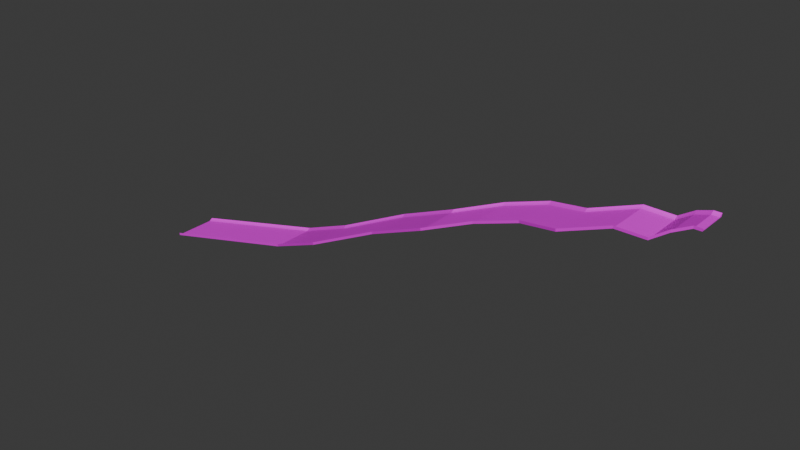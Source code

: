 # Source: downhill.blend  (saved by Blender 5.2.45; exported with 4.5.12 LTS)
import bpy
from mathutils import Matrix  # noqa: F401  (used for matrix-valued properties, if any)

bpy.ops.wm.read_factory_settings(use_empty=True)
scene = bpy.context.scene
scene.name = 'Scene'

# ---- collections
col_collection = bpy.data.collections.new('Collection'); scene.collection.children.link(col_collection)

# ---- images (referenced by path relative to the original .blend; pixels are not part of the script)
import os
ASSET_DIR = os.environ.get("B2B_ASSET_DIR", "")  # directory of the original .blend (textures are referenced by path, not embedded)
HERE = os.path.dirname(os.path.abspath(__file__))  # packed textures are extracted next to this script under _unpacked/

def load_image(name, relpath, width, height, colorspace="sRGB"):
    """Load a texture the original file referenced (path relative to the .blend, or extracted next to this script)."""
    p = next((c for c in (os.path.join(HERE, relpath), os.path.join(ASSET_DIR, relpath)) if relpath and os.path.exists(c)), "")
    if p:
        img = bpy.data.images.load(p, check_existing=True)
        img.name = name
    else:  # same state as the original file: an image datablock whose file is absent (Cycles renders it pink)
        img = bpy.data.images.new(name, width, height)
        img.source = "FILE"
        img.filepath = "//" + (relpath or name)
    img.colorspace_settings.name = colorspace
    return img
img_piskel_png = load_image('piskel.png', 'piskel.png', 1024, 1024, 'sRGB')

# ---- materials (node trees are filled in below, after node groups)
mat_material = bpy.data.materials.new('Material')
mat_material.alpha_threshold = 0.0
mat_material.use_backface_culling_lightprobe_volume = False
mat_material.roughness = 0.5
mat_material.line_color = (0.0, 0.0, 0.0, 1.0)

# ---- material node trees
mat_material.use_nodes = True; mat_material.node_tree.nodes.clear()
_N = mat_material.node_tree.nodes; _L = mat_material.node_tree.links
n0 = _N.new('ShaderNodeOutputMaterial'); n0.name = 'Material Output'; n0.location = (200, 100)
n1 = _N.new('ShaderNodeBsdfPrincipled'); n1.name = 'Principled BSDF'; n1.location = (-200, 100)
n1.inputs[10].default_value = 0.005
n2 = _N.new('ShaderNodeTexImage'); n2.name = 'Image Texture'; n2.location = (-522, 93)
n2.image = img_piskel_png
_L.new(n1.outputs[0], n0.inputs[0])
_L.new(n2.outputs[0], n1.inputs[0])
n0.is_active_output = True

# ---- world
world_world = bpy.data.worlds.new('World'); scene.world = world_world
world_world.use_nodes = True; world_world.node_tree.nodes.clear()
_N = world_world.node_tree.nodes; _L = world_world.node_tree.links
n0 = _N.new('ShaderNodeOutputWorld'); n0.name = 'World Output'; n0.location = (200, 100)
n1 = _N.new('ShaderNodeBackground'); n1.name = 'Background'; n1.location = (-200, 100)
n1.inputs[0].default_value = (0.05088, 0.05088, 0.05088, 1.0)
_L.new(n1.outputs[0], n0.inputs[0])
n0.is_active_output = True
world_world.color = (0.05088, 0.05088, 0.05088)
world_world.sun_shadow_jitter_overblur = 0.0

# ---- meshes
me_cube_001 = bpy.data.meshes.new('Cube.001')
me_cube_001.from_pydata([(-1.0, 0.0, -0.2143), (-1.0, 0.0, 0.2143), (-1.0, 9.522, -0.2143), (-1.0, 9.522, 0.2143), (1.0, 0.0, -0.2143), (1.0, 0.0, 0.2143), (1.0, 9.522, -0.2143), (1.0, 9.522, 0.2143), (-1.0, 4.867, -0.2143), (-1.0, 4.867, 0.2143), (1.0, 4.867, -0.2143), (1.0, 4.867, 0.2143), (-1.0, 11.16, -0.1309), (-1.0, 10.77, 0.9644), (1.0, 11.16, -0.1309), (1.0, 10.77, 0.9644), (-1.0, 11.57, -0.1025), (-0.9497, 11.94, 2.039), (1.0, 11.57, -0.1025), (1.05, 11.94, 2.039), (-5.312, 8.278, -5.055), (-5.312, 0.0, -5.055), (-5.312, 0.0, -4.627), (-5.312, 8.278, -4.627), (-5.312, 12.93, -4.627), (-5.312, 12.93, -5.055), (-5.312, 14.18, -3.876), (-5.312, 14.57, -4.972), (-5.262, 15.35, -2.802), (-5.312, 14.98, -4.943), (-5.312, 8.278, -5.055), (-5.312, 0.0, -5.055), (-5.312, 0.0, -4.627), (-5.312, 8.278, -4.627), (-5.312, 12.93, -4.627), (-5.312, 12.93, -5.055), (-5.312, 14.18, -3.876), (-5.312, 14.57, -4.972), (-5.262, 15.35, -2.802), (-5.312, 14.98, -4.943), (-9.81, 10.06, -12.9), (-9.81, 0.0, -12.9), (-9.81, 0.0, -12.48), (-9.81, 10.06, -12.48), (-9.81, 14.71, -12.48), (-9.81, 14.71, -12.9), (-9.81, 15.96, -11.73), (-9.81, 16.35, -12.82), (-9.76, 17.13, -10.65), (-9.81, 16.76, -12.79), (-18.11, 10.35, -12.68), (-18.11, 0.0, -12.68), (-18.11, 0.0, -12.25), (-18.11, 10.35, -12.25), (-18.11, 15.01, -12.25), (-18.11, 15.01, -12.68), (-18.11, 16.25, -11.5), (-18.11, 16.64, -12.6), (-18.06, 17.42, -10.43), (-18.11, 17.05, -12.57), (-1.0, -9.522, -0.2143), (-1.0, -9.522, 0.2143), (1.0, -9.522, -0.2143), (1.0, -9.522, 0.2143), (-1.0, -4.867, -0.2143), (-1.0, -4.867, 0.2143), (1.0, -4.867, -0.2143), (1.0, -4.867, 0.2143), (-1.0, -11.16, -0.1309), (-1.0, -10.77, 0.9644), (1.0, -11.16, -0.1309), (1.0, -10.77, 0.9644), (-1.0, -11.57, -0.1025), (-0.9497, -11.94, 2.039), (1.0, -11.57, -0.1025), (1.05, -11.94, 2.039), (-5.312, -8.278, -5.055), (-5.312, -8.278, -4.627), (-5.312, -12.93, -4.627), (-5.312, -12.93, -5.055), (-5.312, -14.18, -3.876), (-5.312, -14.57, -4.972), (-5.262, -15.35, -2.802), (-5.312, -14.98, -4.943), (-5.312, -8.278, -5.055), (-5.312, -8.278, -4.627), (-5.312, -12.93, -4.627), (-5.312, -12.93, -5.055), (-5.312, -14.18, -3.876), (-5.312, -14.57, -4.972), (-5.262, -15.35, -2.802), (-5.312, -14.98, -4.943), (-9.81, -10.06, -12.9), (-9.81, -10.06, -12.48), (-9.81, -14.71, -12.48), (-9.81, -14.71, -12.9), (-9.81, -15.96, -11.73), (-9.81, -16.35, -12.82), (-9.76, -17.13, -10.65), (-9.81, -16.76, -12.79), (-18.11, -10.35, -12.68), (-18.11, -10.35, -12.25), (-18.11, -15.01, -12.25), (-18.11, -15.01, -12.68), (-18.11, -16.25, -11.5), (-18.11, -16.64, -12.6), (-18.06, -17.42, -10.43), (-18.11, -17.05, -12.57), (-67.47, -0.6499, -52.55), (-67.47, -11.0, -52.55), (-67.47, -11.0, -52.12), (-67.47, -0.6499, -52.12), (-67.47, 4.005, -52.12), (-67.47, 4.005, -52.55), (-67.47, 5.248, -51.37), (-67.47, 5.64, -52.46), (-67.42, 6.422, -50.29), (-67.47, 6.051, -52.44), (-67.47, -21.35, -52.55), (-67.47, -21.35, -52.12), (-67.47, -26.01, -52.12), (-67.47, -26.01, -52.55), (-67.47, -27.25, -51.37), (-67.47, -27.64, -52.46), (-67.42, -28.43, -50.29), (-67.47, -28.06, -52.44), (-127.0, 20.93, -126.2), (-127.0, 10.58, -126.2), (-127.0, 10.58, -125.8), (-127.0, 20.93, -125.8), (-127.0, 25.58, -125.8), (-127.0, 25.58, -126.2), (-127.0, 26.83, -125.0), (-127.0, 27.22, -126.1), (-126.9, 28.0, -123.9), (-127.0, 27.63, -126.1), (-127.0, 0.2241, -126.2), (-127.0, 0.2241, -125.8), (-127.0, -4.431, -125.8), (-127.0, -4.431, -126.2), (-127.0, -5.674, -125.0), (-127.0, -6.065, -126.1), (-126.9, -6.848, -123.9), (-127.0, -6.476, -126.1), (-166.7, 10.35, -147.0), (-166.7, 0.0, -147.0), (-166.7, 0.0, -146.6), (-166.7, 10.35, -146.6), (-166.7, 15.01, -146.6), (-166.7, 15.01, -147.0), (-166.7, 16.25, -145.8), (-166.7, 16.64, -146.9), (-166.6, 17.42, -144.7), (-166.7, 17.05, -146.9), (-166.7, -10.35, -147.0), (-166.7, -10.35, -146.6), (-166.7, -15.01, -146.6), (-166.7, -15.01, -147.0), (-166.7, -16.25, -145.8), (-166.7, -16.64, -146.9), (-166.6, -17.42, -144.7), (-166.7, -17.05, -146.9), (-54.98, 17.05, -41.17), (-42.68, 20.04, -31.33), (-30.4, 9.135, -22.1), (-30.4, 8.724, -22.13), (-42.68, 19.62, -31.35), (-54.98, 16.64, -41.19), (-54.98, 15.01, -41.28), (-42.68, 17.99, -31.44), (-30.4, 7.089, -22.21), (-30.4, 2.434, -22.21), (-42.68, 13.34, -31.44), (-54.98, 10.35, -41.28), (-54.98, 16.25, -40.1), (-42.68, 19.23, -30.26), (-30.4, 8.332, -21.03), (-30.35, 9.506, -19.96), (-42.63, 20.41, -29.19), (-54.93, 17.42, -39.02), (-30.4, 2.434, -21.78), (-42.68, 13.34, -31.01), (-54.98, 10.35, -40.85), (-54.98, 0.0, -40.85), (-42.68, 2.983, -31.01), (-30.4, -7.918, -21.78), (-30.4, -22.93, -21.78), (-42.68, -12.03, -31.01), (-54.98, -15.01, -40.85), (-54.98, -16.25, -40.1), (-42.68, -13.27, -30.26), (-30.4, -24.17, -21.03), (-30.4, -18.27, -22.21), (-42.68, -7.37, -31.44), (-54.98, -10.35, -41.28), (-54.98, 0.0, -41.28), (-42.68, 2.983, -31.44), (-30.4, -7.918, -22.21), (-30.4, -24.56, -22.13), (-42.68, -13.66, -31.35), (-54.98, -16.64, -41.19), (-54.98, -15.01, -41.28), (-42.68, -12.03, -31.44), (-30.4, -22.93, -22.21), (-30.4, -18.27, -21.78), (-42.68, -7.37, -31.01), (-54.98, -10.35, -40.85), (-30.35, -25.34, -19.96), (-42.63, -14.44, -29.19), (-54.93, -17.42, -39.02), (-54.98, -17.05, -41.17), (-42.68, -14.07, -31.33), (-30.4, -24.97, -22.1), (-54.98, 15.01, -40.85), (-42.68, 17.99, -31.01), (-30.4, 7.089, -21.78), (-87.32, -14.96, -76.13), (-107.1, -19.92, -100.0), (-107.1, 11.34, -100.8), (-87.32, 16.3, -76.88), (-87.32, 17.55, -76.13), (-107.1, 12.58, -100.0), (-107.1, 6.685, -101.2), (-87.32, 11.65, -77.31), (-87.32, 1.295, -77.31), (-107.1, -3.667, -101.2), (-107.1, -20.72, -101.1), (-87.32, -15.76, -77.2), (-87.27, -16.13, -75.06), (-107.1, -21.09, -98.97), (-87.32, -13.71, -77.31), (-107.1, -18.68, -101.2), (-107.1, -14.02, -101.2), (-87.32, -9.058, -77.31), (-87.32, 16.3, -77.31), (-107.1, 11.34, -101.2), (-107.1, 12.97, -101.1), (-87.32, 17.94, -77.23), (-107.1, -20.31, -101.1), (-87.32, -15.35, -77.23), (-107.1, 6.685, -100.8), (-87.32, 11.65, -76.88), (-87.32, 1.295, -76.88), (-107.1, -3.667, -100.8), (-107.1, -14.02, -100.8), (-87.32, -9.058, -76.88), (-87.32, 18.35, -77.2), (-107.1, 13.39, -101.1), (-107.1, 13.76, -98.97), (-87.27, 18.72, -75.06), (-87.32, -13.71, -76.88), (-107.1, -18.68, -100.8)], [], [(2, 8, 20, 25), (3, 7, 15, 13), (10, 11, 5, 4), (4, 5, 1, 0), (8, 10, 4, 0), (11, 9, 1, 5), (7, 3, 9, 11), (2, 6, 10, 8), (6, 7, 11, 10), (3, 13, 26, 24), (13, 15, 19, 17), (0, 1, 22, 21), (7, 6, 14, 15), (6, 2, 12, 14), (16, 17, 19, 18), (17, 16, 29, 28), (15, 14, 18, 19), (14, 12, 16, 18), (20, 21, 31, 30), (28, 29, 39, 38), (27, 25, 35, 37), (23, 24, 34, 33), (9, 3, 24, 23), (12, 2, 25, 27), (13, 17, 28, 26), (1, 9, 23, 22), (16, 12, 27, 29), (8, 0, 21, 20), (36, 38, 48, 46), (35, 30, 40, 45), (30, 31, 41, 40), (38, 39, 49, 48), (25, 20, 30, 35), (26, 28, 38, 36), (21, 22, 32, 31), (24, 26, 36, 34), (22, 23, 33, 32), (29, 27, 37, 39), (46, 48, 58, 56), (45, 40, 50, 55), (40, 41, 51, 50), (48, 49, 59, 58), (31, 32, 42, 41), (34, 36, 46, 44), (32, 33, 43, 42), (39, 37, 47, 49), (33, 34, 44, 43), (37, 35, 45, 47), (188, 206, 119, 120), (201, 200, 123, 121), (195, 194, 118, 109), (189, 188, 120, 122), (41, 42, 52, 51), (44, 46, 56, 54), (42, 43, 53, 52), (49, 47, 57, 59), (43, 44, 54, 53), (47, 45, 55, 57), (60, 79, 76, 64), (61, 69, 71, 63), (66, 4, 5, 67), (64, 0, 4, 66), (67, 5, 1, 65), (63, 67, 65, 61), (60, 64, 66, 62), (62, 66, 67, 63), (61, 78, 80, 69), (69, 73, 75, 71), (63, 71, 70, 62), (62, 70, 68, 60), (72, 74, 75, 73), (73, 82, 83, 72), (71, 75, 74, 70), (70, 74, 72, 68), (76, 84, 31, 21), (82, 90, 91, 83), (81, 89, 87, 79), (77, 85, 86, 78), (65, 77, 78, 61), (68, 81, 79, 60), (69, 80, 82, 73), (1, 22, 77, 65), (72, 83, 81, 68), (64, 76, 21, 0), (88, 96, 98, 90), (87, 95, 92, 84), (84, 92, 41, 31), (90, 98, 99, 91), (79, 87, 84, 76), (80, 88, 90, 82), (78, 86, 88, 80), (22, 32, 85, 77), (83, 91, 89, 81), (96, 104, 106, 98), (95, 103, 100, 92), (92, 100, 51, 41), (98, 106, 107, 99), (86, 94, 96, 88), (32, 42, 93, 85), (91, 99, 97, 89), (85, 93, 94, 86), (89, 97, 95, 87), (183, 182, 111, 110), (162, 167, 115, 117), (168, 173, 108, 113), (174, 179, 116, 114), (94, 102, 104, 96), (42, 52, 101, 93), (99, 107, 105, 97), (93, 101, 102, 94), (97, 105, 103, 95), (240, 218, 130, 129), (238, 226, 143, 141), (236, 235, 131, 133), (232, 231, 139, 136), (229, 217, 140, 142), (218, 221, 132, 130), (222, 225, 127, 126), (226, 229, 142, 143), (210, 209, 124, 125), (173, 195, 109, 108), (213, 174, 114, 112), (209, 189, 122, 124), (194, 201, 121, 118), (167, 168, 113, 115), (200, 210, 125, 123), (182, 213, 112, 111), (206, 183, 110, 119), (179, 162, 117, 116), (129, 130, 148, 147), (141, 143, 161, 159), (133, 131, 149, 151), (136, 139, 157, 154), (142, 140, 158, 160), (130, 132, 150, 148), (126, 127, 145, 144), (143, 142, 160, 161), (244, 243, 128, 137), (248, 247, 135, 134), (221, 248, 134, 132), (235, 222, 126, 131), (247, 236, 133, 135), (243, 240, 129, 128), (217, 251, 138, 140), (225, 232, 136, 127), (231, 238, 141, 139), (251, 244, 137, 138), (144, 147, 148, 149), (145, 146, 147, 144), (149, 148, 150, 151), (151, 150, 152, 153), (154, 157, 156, 155), (145, 154, 155, 146), (157, 159, 158, 156), (159, 161, 160, 158), (137, 128, 146, 155), (134, 135, 153, 152), (132, 134, 152, 150), (131, 126, 144, 149), (135, 133, 151, 153), (128, 129, 147, 146), (140, 138, 156, 158), (127, 136, 154, 145), (139, 141, 159, 157), (138, 137, 155, 156), (58, 59, 164, 177), (177, 164, 163, 178), (178, 163, 162, 179), (101, 52, 185, 204), (204, 185, 184, 205), (205, 184, 183, 206), (53, 54, 215, 180), (180, 215, 214, 181), (181, 214, 213, 182), (105, 107, 212, 198), (198, 212, 211, 199), (199, 211, 210, 200), (57, 55, 170, 165), (165, 170, 169, 166), (166, 169, 168, 167), (100, 103, 203, 192), (192, 203, 202, 193), (193, 202, 201, 194), (106, 104, 191, 207), (207, 191, 190, 208), (208, 190, 189, 209), (54, 56, 176, 215), (215, 176, 175, 214), (214, 175, 174, 213), (50, 51, 197, 171), (171, 197, 196, 172), (172, 196, 195, 173), (107, 106, 207, 212), (212, 207, 208, 211), (211, 208, 209, 210), (56, 58, 177, 176), (176, 177, 178, 175), (175, 178, 179, 174), (55, 50, 171, 170), (170, 171, 172, 169), (169, 172, 173, 168), (59, 57, 165, 164), (164, 165, 166, 163), (163, 166, 167, 162), (52, 53, 180, 185), (185, 180, 181, 184), (184, 181, 182, 183), (104, 102, 186, 191), (191, 186, 187, 190), (190, 187, 188, 189), (51, 100, 192, 197), (197, 192, 193, 196), (196, 193, 194, 195), (103, 105, 198, 203), (203, 198, 199, 202), (202, 199, 200, 201), (102, 101, 204, 186), (186, 204, 205, 187), (187, 205, 206, 188), (120, 119, 245, 250), (250, 245, 244, 251), (121, 123, 239, 230), (230, 239, 238, 231), (109, 118, 233, 224), (224, 233, 232, 225), (122, 120, 250, 216), (216, 250, 251, 217), (110, 111, 241, 242), (242, 241, 240, 243), (117, 115, 237, 246), (246, 237, 236, 247), (113, 108, 223, 234), (234, 223, 222, 235), (114, 116, 249, 220), (220, 249, 248, 221), (116, 117, 246, 249), (249, 246, 247, 248), (119, 110, 242, 245), (245, 242, 243, 244), (125, 124, 228, 227), (227, 228, 229, 226), (108, 109, 224, 223), (223, 224, 225, 222), (112, 114, 220, 219), (219, 220, 221, 218), (124, 122, 216, 228), (228, 216, 217, 229), (118, 121, 230, 233), (233, 230, 231, 232), (115, 113, 234, 237), (237, 234, 235, 236), (123, 125, 227, 239), (239, 227, 226, 238), (111, 112, 219, 241), (241, 219, 218, 240)])
_uv = me_cube_001.uv_layers.new(name='UVMap')
_uv.uv.foreach_set('vector', [0.125, 0.5, 0.125, 0.625, 0.125, 0.625, 0.125, 0.5, 0.875, 0.5, 0.625, 0.5, 0.625, 0.5, 0.875, 0.5, 0.375, 0.625, 0.625, 0.625, 0.625, 0.75, 0.375, 0.75, 0.375, 0.75, 0.625, 0.75, 0.625, 1.0, 0.375, 1.0, 0.125, 0.625, 0.375, 0.625, 0.375, 0.75, 0.125, 0.75, 0.625, 0.625, 0.875, 0.625, 0.875, 0.75, 0.625, 0.75, 0.625, 0.5, 0.875, 0.5, 0.875, 0.625, 0.625, 0.625, 0.125, 0.5, 0.375, 0.5, 0.375, 0.625, 0.125, 0.625, 0.375, 0.5, 0.625, 0.5, 0.625, 0.625, 0.375, 0.625, 0.875, 0.5, 0.875, 0.5, 0.875, 0.5, 0.875, 0.5, 0.875, 0.5, 0.625, 0.5, 0.625, 0.5, 0.875, 0.5, 0.375, 1.0, 0.625, 1.0, 0.625, 1.0, 0.375, 1.0, 0.625, 0.5, 0.375, 0.5, 0.375, 0.5, 0.625, 0.5, 0.375, 0.5, 0.125, 0.5, 0.125, 0.5, 0.375, 0.5, 0.375, 0.25, 0.625, 0.25, 0.625, 0.5, 0.375, 0.5, 0.625, 0.25, 0.375, 0.25, 0.375, 0.25, 0.625, 0.25, 0.625, 0.5, 0.375, 0.5, 0.375, 0.5, 0.625, 0.5, 0.375, 0.5, 0.125, 0.5, 0.125, 0.5, 0.375, 0.5, 0.125, 0.625, 0.125, 0.75, 0.125, 0.75, 0.125, 0.625, 0.625, 0.25, 0.375, 0.25, 0.375, 0.25, 0.625, 0.25, 0.125, 0.5, 0.125, 0.5, 0.125, 0.5, 0.125, 0.5, 0.875, 0.625, 0.875, 0.5, 0.875, 0.5, 0.875, 0.625, 0.875, 0.625, 0.875, 0.5, 0.875, 0.5, 0.875, 0.625, 0.125, 0.5, 0.125, 0.5, 0.125, 0.5, 0.125, 0.5, 0.875, 0.5, 0.875, 0.5, 0.875, 0.5, 0.875, 0.5, 0.875, 0.75, 0.875, 0.625, 0.875, 0.625, 0.875, 0.75, 0.125, 0.5, 0.125, 0.5, 0.125, 0.5, 0.125, 0.5, 0.125, 0.625, 0.125, 0.75, 0.125, 0.75, 0.125, 0.625, 0.875, 0.5, 0.875, 0.5, 0.875, 0.5, 0.875, 0.5, 0.125, 0.5, 0.125, 0.625, 0.125, 0.625, 0.125, 0.5, 0.125, 0.625, 0.125, 0.75, 0.125, 0.75, 0.125, 0.625, 0.625, 0.25, 0.375, 0.25, 0.375, 0.25, 0.625, 0.25, 0.125, 0.5, 0.125, 0.625, 0.125, 0.625, 0.125, 0.5, 0.875, 0.5, 0.875, 0.5, 0.875, 0.5, 0.875, 0.5, 0.375, 1.0, 0.625, 1.0, 0.625, 1.0, 0.375, 1.0, 0.875, 0.5, 0.875, 0.5, 0.875, 0.5, 0.875, 0.5, 0.875, 0.75, 0.875, 0.625, 0.875, 0.625, 0.875, 0.75, 0.125, 0.5, 0.125, 0.5, 0.125, 0.5, 0.125, 0.5, 0.875, 0.5, 0.875, 0.5, 0.875, 0.5, 0.875, 0.5, 0.125, 0.5, 0.125, 0.625, 0.125, 0.625, 0.125, 0.5, 0.125, 0.625, 0.125, 0.75, 0.125, 0.75, 0.125, 0.625, 0.625, 0.25, 0.375, 0.25, 0.375, 0.25, 0.625, 0.25, 0.375, 1.0, 0.625, 1.0, 0.625, 1.0, 0.375, 1.0, 0.875, 0.5, 0.875, 0.5, 0.875, 0.5, 0.875, 0.5, 0.875, 0.75, 0.875, 0.625, 0.875, 0.625, 0.875, 0.75, 0.125, 0.5, 0.125, 0.5, 0.125, 0.5, 0.125, 0.5, 0.875, 0.625, 0.875, 0.5, 0.875, 0.5, 0.875, 0.625, 0.125, 0.5, 0.125, 0.5, 0.125, 0.5, 0.125, 0.5, 0.875, 0.5, 0.875, 0.625, 0.875, 0.625, 0.875, 0.5, 0.125, 0.5, 0.125, 0.5, 0.125, 0.5, 0.125, 0.5, 0.125, 0.75, 0.125, 0.625, 0.125, 0.625, 0.125, 0.75, 0.875, 0.5, 0.875, 0.5, 0.875, 0.5, 0.875, 0.5, 0.375, 1.0, 0.625, 1.0, 0.625, 1.0, 0.375, 1.0, 0.875, 0.5, 0.875, 0.5, 0.875, 0.5, 0.875, 0.5, 0.875, 0.75, 0.875, 0.625, 0.875, 0.625, 0.875, 0.75, 0.125, 0.5, 0.125, 0.5, 0.125, 0.5, 0.125, 0.5, 0.875, 0.625, 0.875, 0.5, 0.875, 0.5, 0.875, 0.625, 0.125, 0.5, 0.125, 0.5, 0.125, 0.5, 0.125, 0.5, 0.125, 0.5, 0.125, 0.5, 0.125, 0.625, 0.125, 0.625, 0.875, 0.5, 0.875, 0.5, 0.625, 0.5, 0.625, 0.5, 0.375, 0.625, 0.375, 0.75, 0.625, 0.75, 0.625, 0.625, 0.125, 0.625, 0.125, 0.75, 0.375, 0.75, 0.375, 0.625, 0.625, 0.625, 0.625, 0.75, 0.875, 0.75, 0.875, 0.625, 0.625, 0.5, 0.625, 0.625, 0.875, 0.625, 0.875, 0.5, 0.125, 0.5, 0.125, 0.625, 0.375, 0.625, 0.375, 0.5, 0.375, 0.5, 0.375, 0.625, 0.625, 0.625, 0.625, 0.5, 0.875, 0.5, 0.875, 0.5, 0.875, 0.5, 0.875, 0.5, 0.875, 0.5, 0.875, 0.5, 0.625, 0.5, 0.625, 0.5, 0.625, 0.5, 0.625, 0.5, 0.375, 0.5, 0.375, 0.5, 0.375, 0.5, 0.375, 0.5, 0.125, 0.5, 0.125, 0.5, 0.375, 0.25, 0.375, 0.5, 0.625, 0.5, 0.625, 0.25, 0.625, 0.25, 0.625, 0.25, 0.375, 0.25, 0.375, 0.25, 0.625, 0.5, 0.625, 0.5, 0.375, 0.5, 0.375, 0.5, 0.375, 0.5, 0.375, 0.5, 0.125, 0.5, 0.125, 0.5, 0.125, 0.625, 0.125, 0.625, 0.125, 0.75, 0.125, 0.75, 0.625, 0.25, 0.625, 0.25, 0.375, 0.25, 0.375, 0.25, 0.125, 0.5, 0.125, 0.5, 0.125, 0.5, 0.125, 0.5, 0.875, 0.625, 0.875, 0.625, 0.875, 0.5, 0.875, 0.5, 0.875, 0.625, 0.875, 0.625, 0.875, 0.5, 0.875, 0.5, 0.125, 0.5, 0.125, 0.5, 0.125, 0.5, 0.125, 0.5, 0.875, 0.5, 0.875, 0.5, 0.875, 0.5, 0.875, 0.5, 0.875, 0.75, 0.875, 0.75, 0.875, 0.625, 0.875, 0.625, 0.125, 0.5, 0.125, 0.5, 0.125, 0.5, 0.125, 0.5, 0.125, 0.625, 0.125, 0.625, 0.125, 0.75, 0.125, 0.75, 0.875, 0.5, 0.875, 0.5, 0.875, 0.5, 0.875, 0.5, 0.125, 0.5, 0.125, 0.5, 0.125, 0.625, 0.125, 0.625, 0.125, 0.625, 0.125, 0.625, 0.125, 0.75, 0.125, 0.75, 0.625, 0.25, 0.625, 0.25, 0.375, 0.25, 0.375, 0.25, 0.125, 0.5, 0.125, 0.5, 0.125, 0.625, 0.125, 0.625, 0.875, 0.5, 0.875, 0.5, 0.875, 0.5, 0.875, 0.5, 0.875, 0.5, 0.875, 0.5, 0.875, 0.5, 0.875, 0.5, 0.875, 0.75, 0.875, 0.75, 0.875, 0.625, 0.875, 0.625, 0.125, 0.5, 0.125, 0.5, 0.125, 0.5, 0.125, 0.5, 0.875, 0.5, 0.875, 0.5, 0.875, 0.5, 0.875, 0.5, 0.125, 0.5, 0.125, 0.5, 0.125, 0.625, 0.125, 0.625, 0.125, 0.625, 0.125, 0.625, 0.125, 0.75, 0.125, 0.75, 0.625, 0.25, 0.625, 0.25, 0.375, 0.25, 0.375, 0.25, 0.875, 0.5, 0.875, 0.5, 0.875, 0.5, 0.875, 0.5, 0.875, 0.75, 0.875, 0.75, 0.875, 0.625, 0.875, 0.625, 0.125, 0.5, 0.125, 0.5, 0.125, 0.5, 0.125, 0.5, 0.875, 0.625, 0.875, 0.625, 0.875, 0.5, 0.875, 0.5, 0.125, 0.5, 0.125, 0.5, 0.125, 0.5, 0.125, 0.5, 0.875, 0.75, 0.875, 0.625, 0.875, 0.625, 0.875, 0.75, 0.125, 0.5, 0.125, 0.5, 0.125, 0.5, 0.125, 0.5, 0.125, 0.5, 0.125, 0.625, 0.125, 0.625, 0.125, 0.5, 0.875, 0.5, 0.875, 0.5, 0.875, 0.5, 0.875, 0.5, 0.875, 0.5, 0.875, 0.5, 0.875, 0.5, 0.875, 0.5, 0.875, 0.75, 0.875, 0.75, 0.875, 0.625, 0.875, 0.625, 0.125, 0.5, 0.125, 0.5, 0.125, 0.5, 0.125, 0.5, 0.875, 0.625, 0.875, 0.625, 0.875, 0.5, 0.875, 0.5, 0.125, 0.5, 0.125, 0.5, 0.125, 0.5, 0.125, 0.5, 0.875, 0.625, 0.875, 0.5, 0.875, 0.5, 0.875, 0.625, 0.125, 0.5, 0.125, 0.5, 0.125, 0.5, 0.125, 0.5, 0.125, 0.5, 0.125, 0.5, 0.125, 0.5, 0.125, 0.5, 0.125, 0.625, 0.125, 0.5, 0.125, 0.5, 0.125, 0.625, 0.875, 0.5, 0.875, 0.5, 0.875, 0.5, 0.875, 0.5, 0.875, 0.5, 0.875, 0.5, 0.875, 0.5, 0.875, 0.5, 0.125, 0.625, 0.125, 0.75, 0.125, 0.75, 0.125, 0.625, 0.375, 0.25, 0.625, 0.25, 0.625, 0.25, 0.375, 0.25, 0.375, 0.25, 0.625, 0.25, 0.625, 0.25, 0.375, 0.25, 0.125, 0.625, 0.125, 0.75, 0.125, 0.75, 0.125, 0.625, 0.875, 0.5, 0.875, 0.5, 0.875, 0.5, 0.875, 0.5, 0.875, 0.5, 0.875, 0.5, 0.875, 0.5, 0.875, 0.5, 0.125, 0.625, 0.125, 0.5, 0.125, 0.5, 0.125, 0.625, 0.125, 0.5, 0.125, 0.5, 0.125, 0.5, 0.125, 0.5, 0.125, 0.5, 0.125, 0.5, 0.125, 0.5, 0.125, 0.5, 0.875, 0.625, 0.875, 0.5, 0.875, 0.5, 0.875, 0.625, 0.875, 0.625, 0.875, 0.75, 0.875, 0.75, 0.875, 0.625, 0.625, 0.25, 0.375, 0.25, 0.375, 0.25, 0.625, 0.25, 0.875, 0.625, 0.875, 0.5, 0.875, 0.5, 0.875, 0.625, 0.125, 0.5, 0.125, 0.5, 0.125, 0.5, 0.125, 0.5, 0.125, 0.5, 0.125, 0.5, 0.125, 0.5, 0.125, 0.5, 0.125, 0.625, 0.125, 0.5, 0.125, 0.5, 0.125, 0.625, 0.875, 0.5, 0.875, 0.5, 0.875, 0.5, 0.875, 0.5, 0.875, 0.5, 0.875, 0.5, 0.875, 0.5, 0.875, 0.5, 0.125, 0.625, 0.125, 0.75, 0.125, 0.75, 0.125, 0.625, 0.375, 0.25, 0.625, 0.25, 0.625, 0.25, 0.375, 0.25, 0.875, 0.625, 0.875, 0.75, 0.875, 0.75, 0.875, 0.625, 0.625, 0.25, 0.375, 0.25, 0.375, 0.25, 0.625, 0.25, 0.875, 0.5, 0.875, 0.5, 0.875, 0.5, 0.875, 0.5, 0.125, 0.5, 0.125, 0.625, 0.125, 0.625, 0.125, 0.5, 0.125, 0.5, 0.125, 0.5, 0.125, 0.5, 0.125, 0.5, 0.875, 0.75, 0.875, 0.625, 0.875, 0.625, 0.875, 0.75, 0.875, 0.5, 0.875, 0.5, 0.875, 0.5, 0.875, 0.5, 0.125, 0.75, 0.125, 0.625, 0.125, 0.625, 0.125, 0.75, 0.125, 0.5, 0.125, 0.5, 0.125, 0.5, 0.125, 0.5, 0.875, 0.5, 0.875, 0.625, 0.875, 0.625, 0.875, 0.5, 0.375, 0.125, 0.625, 0.125, 0.625, 0.25, 0.375, 0.25, 0.375, 0.0, 0.625, 0.0, 0.625, 0.125, 0.375, 0.125, 0.375, 0.25, 0.625, 0.25, 0.625, 0.25, 0.375, 0.25, 0.375, 0.25, 0.625, 0.25, 0.625, 0.25, 0.375, 0.25, 0.375, 0.125, 0.375, 0.25, 0.625, 0.25, 0.625, 0.125, 0.375, 0.0, 0.375, 0.125, 0.625, 0.125, 0.625, 0.0, 0.375, 0.25, 0.375, 0.25, 0.625, 0.25, 0.625, 0.25, 0.375, 0.25, 0.375, 0.25, 0.625, 0.25, 0.625, 0.25, 0.875, 0.625, 0.875, 0.75, 0.875, 0.75, 0.875, 0.625, 0.625, 0.25, 0.375, 0.25, 0.375, 0.25, 0.625, 0.25, 0.875, 0.5, 0.875, 0.5, 0.875, 0.5, 0.875, 0.5, 0.125, 0.5, 0.125, 0.625, 0.125, 0.625, 0.125, 0.5, 0.125, 0.5, 0.125, 0.5, 0.125, 0.5, 0.125, 0.5, 0.875, 0.75, 0.875, 0.625, 0.875, 0.625, 0.875, 0.75, 0.875, 0.5, 0.875, 0.5, 0.875, 0.5, 0.875, 0.5, 0.125, 0.75, 0.125, 0.625, 0.125, 0.625, 0.125, 0.75, 0.125, 0.5, 0.125, 0.5, 0.125, 0.5, 0.125, 0.5, 0.875, 0.5, 0.875, 0.625, 0.875, 0.625, 0.875, 0.5, 0.625, 0.25, 0.375, 0.25, 0.375, 0.25, 0.625, 0.25, 0.625, 0.25, 0.375, 0.25, 0.375, 0.25, 0.625, 0.25, 0.625, 0.25, 0.375, 0.25, 0.375, 0.25, 0.625, 0.25, 0.875, 0.625, 0.875, 0.75, 0.875, 0.75, 0.875, 0.625, 0.875, 0.625, 0.875, 0.75, 0.875, 0.75, 0.875, 0.625, 0.875, 0.625, 0.875, 0.75, 0.875, 0.75, 0.875, 0.625, 0.875, 0.625, 0.875, 0.5, 0.875, 0.5, 0.875, 0.625, 0.875, 0.625, 0.875, 0.5, 0.875, 0.5, 0.875, 0.625, 0.875, 0.625, 0.875, 0.5, 0.875, 0.5, 0.875, 0.625, 0.125, 0.5, 0.125, 0.5, 0.125, 0.5, 0.125, 0.5, 0.125, 0.5, 0.125, 0.5, 0.125, 0.5, 0.125, 0.5, 0.125, 0.5, 0.125, 0.5, 0.125, 0.5, 0.125, 0.5, 0.125, 0.5, 0.125, 0.5, 0.125, 0.5, 0.125, 0.5, 0.125, 0.5, 0.125, 0.5, 0.125, 0.5, 0.125, 0.5, 0.125, 0.5, 0.125, 0.5, 0.125, 0.5, 0.125, 0.5, 0.125, 0.625, 0.125, 0.5, 0.125, 0.5, 0.125, 0.625, 0.125, 0.625, 0.125, 0.5, 0.125, 0.5, 0.125, 0.625, 0.125, 0.625, 0.125, 0.5, 0.125, 0.5, 0.125, 0.625, 0.875, 0.5, 0.875, 0.5, 0.875, 0.5, 0.875, 0.5, 0.875, 0.5, 0.875, 0.5, 0.875, 0.5, 0.875, 0.5, 0.875, 0.5, 0.875, 0.5, 0.875, 0.5, 0.875, 0.5, 0.875, 0.5, 0.875, 0.5, 0.875, 0.5, 0.875, 0.5, 0.875, 0.5, 0.875, 0.5, 0.875, 0.5, 0.875, 0.5, 0.875, 0.5, 0.875, 0.5, 0.875, 0.5, 0.875, 0.5, 0.125, 0.625, 0.125, 0.75, 0.125, 0.75, 0.125, 0.625, 0.125, 0.625, 0.125, 0.75, 0.125, 0.75, 0.125, 0.625, 0.125, 0.625, 0.125, 0.75, 0.125, 0.75, 0.125, 0.625, 0.375, 0.25, 0.625, 0.25, 0.625, 0.25, 0.375, 0.25, 0.375, 0.25, 0.625, 0.25, 0.625, 0.25, 0.375, 0.25, 0.375, 0.25, 0.625, 0.25, 0.625, 0.25, 0.375, 0.25, 0.875, 0.5, 0.875, 0.5, 0.875, 0.5, 0.875, 0.5, 0.875, 0.5, 0.875, 0.5, 0.875, 0.5, 0.875, 0.5, 0.875, 0.5, 0.875, 0.5, 0.875, 0.5, 0.875, 0.5, 0.125, 0.5, 0.125, 0.625, 0.125, 0.625, 0.125, 0.5, 0.125, 0.5, 0.125, 0.625, 0.125, 0.625, 0.125, 0.5, 0.125, 0.5, 0.125, 0.625, 0.125, 0.625, 0.125, 0.5, 0.125, 0.5, 0.125, 0.5, 0.125, 0.5, 0.125, 0.5, 0.125, 0.5, 0.125, 0.5, 0.125, 0.5, 0.125, 0.5, 0.125, 0.5, 0.125, 0.5, 0.125, 0.5, 0.125, 0.5, 0.875, 0.75, 0.875, 0.625, 0.875, 0.625, 0.875, 0.75, 0.875, 0.75, 0.875, 0.625, 0.875, 0.625, 0.875, 0.75, 0.875, 0.75, 0.875, 0.625, 0.875, 0.625, 0.875, 0.75, 0.875, 0.5, 0.875, 0.5, 0.875, 0.5, 0.875, 0.5, 0.875, 0.5, 0.875, 0.5, 0.875, 0.5, 0.875, 0.5, 0.875, 0.5, 0.875, 0.5, 0.875, 0.5, 0.875, 0.5, 0.125, 0.75, 0.125, 0.625, 0.125, 0.625, 0.125, 0.75, 0.125, 0.75, 0.125, 0.625, 0.125, 0.625, 0.125, 0.75, 0.125, 0.75, 0.125, 0.625, 0.125, 0.625, 0.125, 0.75, 0.125, 0.5, 0.125, 0.5, 0.125, 0.5, 0.125, 0.5, 0.125, 0.5, 0.125, 0.5, 0.125, 0.5, 0.125, 0.5, 0.125, 0.5, 0.125, 0.5, 0.125, 0.5, 0.125, 0.5, 0.875, 0.5, 0.875, 0.625, 0.875, 0.625, 0.875, 0.5, 0.875, 0.5, 0.875, 0.625, 0.875, 0.625, 0.875, 0.5, 0.875, 0.5, 0.875, 0.625, 0.875, 0.625, 0.875, 0.5, 0.875, 0.5, 0.875, 0.625, 0.875, 0.625, 0.875, 0.5, 0.875, 0.5, 0.875, 0.625, 0.875, 0.625, 0.875, 0.5, 0.125, 0.5, 0.125, 0.5, 0.125, 0.5, 0.125, 0.5, 0.125, 0.5, 0.125, 0.5, 0.125, 0.5, 0.125, 0.5, 0.125, 0.75, 0.125, 0.625, 0.125, 0.625, 0.125, 0.75, 0.125, 0.75, 0.125, 0.625, 0.125, 0.625, 0.125, 0.75, 0.875, 0.5, 0.875, 0.5, 0.875, 0.5, 0.875, 0.5, 0.875, 0.5, 0.875, 0.5, 0.875, 0.5, 0.875, 0.5, 0.875, 0.75, 0.875, 0.625, 0.875, 0.625, 0.875, 0.75, 0.875, 0.75, 0.875, 0.625, 0.875, 0.625, 0.875, 0.75, 0.125, 0.5, 0.125, 0.5, 0.125, 0.5, 0.125, 0.5, 0.125, 0.5, 0.125, 0.5, 0.125, 0.5, 0.125, 0.5, 0.125, 0.5, 0.125, 0.625, 0.125, 0.625, 0.125, 0.5, 0.125, 0.5, 0.125, 0.625, 0.125, 0.625, 0.125, 0.5, 0.875, 0.5, 0.875, 0.5, 0.875, 0.5, 0.875, 0.5, 0.875, 0.5, 0.875, 0.5, 0.875, 0.5, 0.875, 0.5, 0.625, 0.25, 0.375, 0.25, 0.375, 0.25, 0.625, 0.25, 0.625, 0.25, 0.375, 0.25, 0.375, 0.25, 0.625, 0.25, 0.875, 0.625, 0.875, 0.75, 0.875, 0.75, 0.875, 0.625, 0.875, 0.625, 0.875, 0.75, 0.875, 0.75, 0.875, 0.625, 0.375, 0.25, 0.625, 0.25, 0.625, 0.25, 0.375, 0.25, 0.375, 0.25, 0.625, 0.25, 0.625, 0.25, 0.375, 0.25, 0.125, 0.625, 0.125, 0.75, 0.125, 0.75, 0.125, 0.625, 0.125, 0.625, 0.125, 0.75, 0.125, 0.75, 0.125, 0.625, 0.875, 0.5, 0.875, 0.5, 0.875, 0.5, 0.875, 0.5, 0.875, 0.5, 0.875, 0.5, 0.875, 0.5, 0.875, 0.5, 0.875, 0.5, 0.875, 0.5, 0.875, 0.5, 0.875, 0.5, 0.875, 0.5, 0.875, 0.5, 0.875, 0.5, 0.875, 0.5, 0.125, 0.625, 0.125, 0.5, 0.125, 0.5, 0.125, 0.625, 0.125, 0.625, 0.125, 0.5, 0.125, 0.5, 0.125, 0.625, 0.125, 0.5, 0.125, 0.5, 0.125, 0.5, 0.125, 0.5, 0.125, 0.5, 0.125, 0.5, 0.125, 0.5, 0.125, 0.5, 0.125, 0.5, 0.125, 0.5, 0.125, 0.5, 0.125, 0.5, 0.125, 0.5, 0.125, 0.5, 0.125, 0.5, 0.125, 0.5, 0.875, 0.625, 0.875, 0.5, 0.875, 0.5, 0.875, 0.625, 0.875, 0.625, 0.875, 0.5, 0.875, 0.5, 0.875, 0.625])
me_cube_001.materials.append(mat_material)
me_cube_001.update()

# ---- objects
ob_cube = bpy.data.objects.new('Cube', me_cube_001)

# ---- transforms, parenting, visibility, modifiers, constraints
ob_cube.location = (0.0, 0.0, 0.0)
ob_cube.scale = (2.615, 1.0, 1.0)

# ---- collection membership
col_collection.objects.link(ob_cube)

# ---- scene / render settings (as saved in the file)
scene.frame_start = 1; scene.frame_end = 250; scene.frame_set(1)
scene.render.engine = 'BLENDER_EEVEE_NEXT'
scene.render.bake_bias = 0.0
scene.render.bake_samples = 0
scene.render.compositor_device = 'GPU'
scene.eevee.use_volume_custom_range = False
scene.eevee.fast_gi_thickness_near = 0.1
scene.eevee.fast_gi_thickness_far = 0.0
scene.eevee.ray_tracing_options.screen_trace_thickness = 0.1
bpy.context.view_layer.update()

# ---- added for rendering (the .blend has no active camera and no usable light): camera, sun
cam_auto = bpy.data.cameras.new('AutoCamera')
cam_auto.lens = 50.0
cam_auto.sensor_width = 36.0
cam_auto.clip_end = 7578.56
ob_auto_camera = bpy.data.objects.new('AutoCamera', cam_auto)
scene.collection.objects.link(ob_auto_camera)
ob_auto_camera.location = (215.236, -518.407, 272.982)
ob_auto_camera.rotation_euler = (1.09748, -7.21219e-08, 0.694738)
scene.camera = ob_auto_camera
light_auto_sun = bpy.data.lights.new('AutoSun', 'SUN')
light_auto_sun.energy = 3.0
light_auto_sun.angle = 0.0523599
ob_auto_sun = bpy.data.objects.new('AutoSun', light_auto_sun)
scene.collection.objects.link(ob_auto_sun)
ob_auto_sun.rotation_euler = (0.872665, 0.174533, 0.523599)
bpy.context.view_layer.update()
